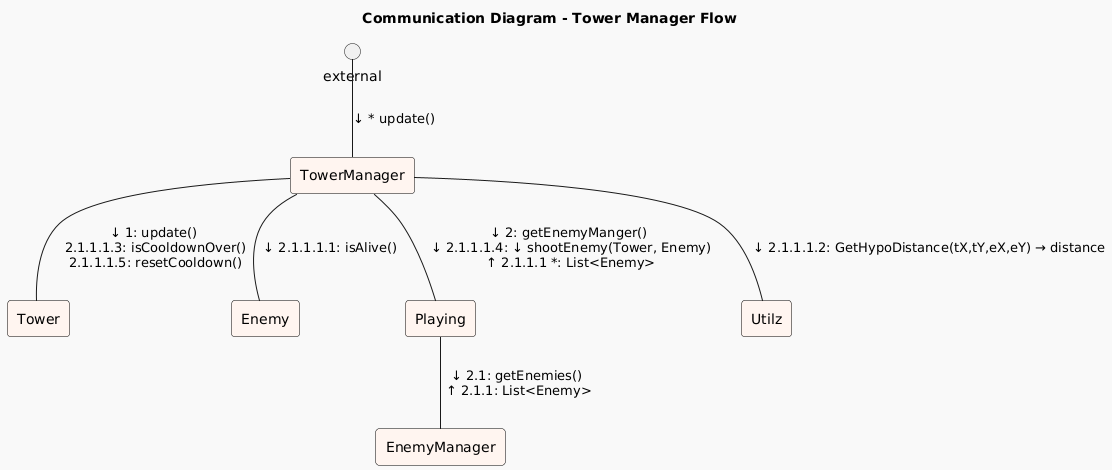

The diagram above was rendered by PlantUML. Its source (embedded in the PNG):
@startuml
!theme mars

title Communication Diagram - Tower Manager Flow

skinparam linestyle ortho
skinparam rectangle {
  backgroundColor #FFF5F0
  borderColor Black
}

' Participants
rectangle "TowerManager" as TM
rectangle "Tower" as Tower
rectangle "Enemy" as Enemy
rectangle "Playing" as Playing
rectangle "EnemyManager" as EM
rectangle "Utilz" as Utilz

' Message Flow
external -down- TM : ↓ * update()

TM -down- Tower : ↓ 1: update()\n 2.1.1.1.3: isCooldownOver()\n 2.1.1.1.5: resetCooldown()

TM -down- Playing : ↓ 2: getEnemyManger()\n ↓ 2.1.1.1.4: ↓ shootEnemy(Tower, Enemy)\n ↑ 2.1.1.1 *: List<Enemy>
Playing -down- EM : ↓ 2.1: getEnemies()\n ↑ 2.1.1: List<Enemy>

TM -down- Enemy : ↓ 2.1.1.1.1: isAlive()
TM -down- Utilz : ↓ 2.1.1.1.2: GetHypoDistance(tX,tY,eX,eY) → distance
@enduml